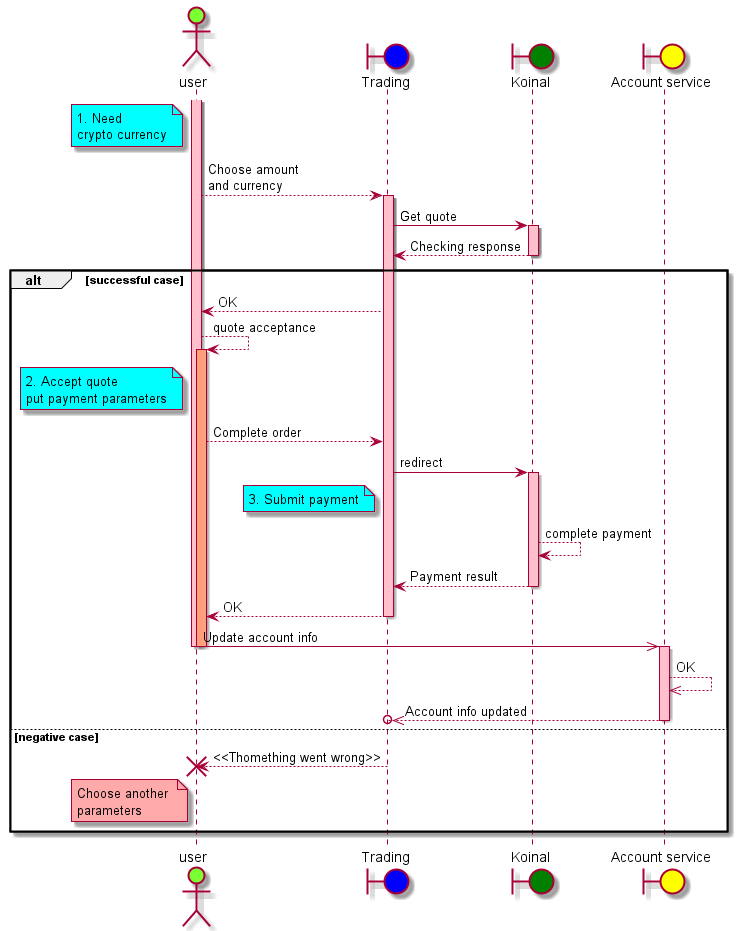

The diagram above was rendered by PlantUML. Its source (embedded in the PNG):
@startuml Libertex test

actor user #7AFF33
boundary Trading #Blue
boundary Koinal #Green
boundary "Account service" #Yellow

activate user #Pink

note left of user #aqua: 1. Need \ncrypto currency
user --> Trading : Choose amount \nand currency
activate Trading #Pink

Trading -> Koinal : Get quote
activate Koinal #Pink

Trading <-- Koinal : Checking response
deactivate Koinal

alt successful case
   user <-- Trading : OK 
   user --> user : quote acceptance
   activate user #LightSalmon

   note left of user #aqua: 2. Accept quote \nput payment parameters
   user --> Trading : Complete order

   Trading -> Koinal : redirect
   activate Koinal #Pink
   note left of Trading #aqua: 3. Submit payment
   Koinal --> Koinal : complete payment
   Koinal --> Trading : Payment result
   deactivate Koinal

   Trading --> user : OK
   deactivate Trading

   user ->> "Account service" : Update account info
   deactivate user
   deactivate user   

   activate "Account service" #Pink
   "Account service" <<-- "Account service" : OK
   "Account service" -->>o Trading : Account info updated
   deactivate "Account service"

else negative case
   user <-- Trading : <<Thomething went wrong>>
   note left of user #FFAAAA: Choose another \nparameters
   deactivate Trading
   deactivate user      
   destroy user
end



deactivate user
deactivate Trading
deactivate Koinal


@enduml